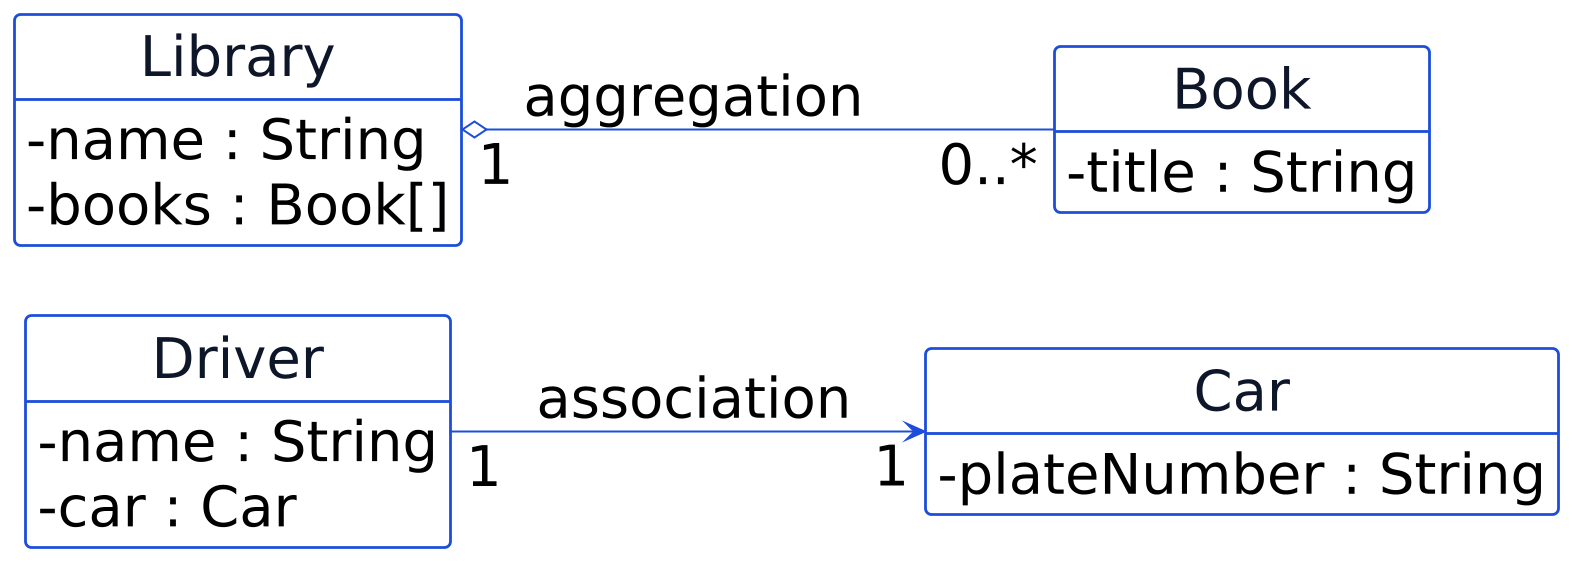

The diagram above was rendered by PlantUML. Its source (embedded in the PNG):
@startuml p04-multiplicity
scale 2
!include _common.iuml
hide circle
hide empty members
left to right direction

class Driver {
  - name : String
  - car : Car
}

class Car {
  - plateNumber : String
}

class Library {
  - name : String
  - books : Book[]
}

class Book {
  - title : String
}

Driver "1" --> "1" Car : association
Library "1" o-- "0..*" Book : aggregation
@enduml